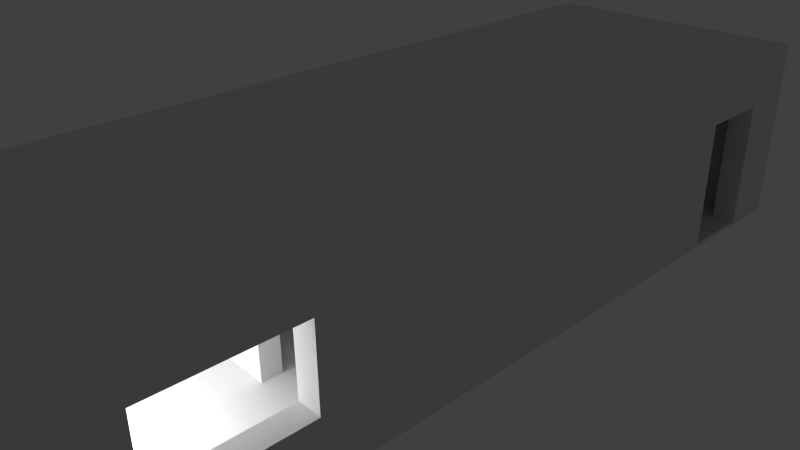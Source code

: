 # Source: officelong.blend  (saved by Blender 2.65.0; exported with 4.5.12 LTS)
import bpy
from mathutils import Matrix  # noqa: F401  (used for matrix-valued properties, if any)

bpy.ops.wm.read_factory_settings(use_empty=True)
scene = bpy.context.scene
scene.name = 'Scene'

# ---- collections
col_collection_1 = bpy.data.collections.new('Collection 1'); scene.collection.children.link(col_collection_1)

# ---- materials (node trees are filled in below, after node groups)
mat_material = bpy.data.materials.new('Material')
mat_material.alpha_threshold = 0.0
mat_material.use_transparent_shadow = False
mat_material.roughness = 0.5
mat_material.line_color = (0.0, 0.0, 0.0, 1.0)

# ---- material node trees

# ---- world
world_world = bpy.data.worlds.new('World'); scene.world = world_world
world_world.color = (0.05088, 0.05088, 0.05088)
world_world.use_sun_shadow = False
world_world.sun_shadow_jitter_overblur = 0.0
world_world.cycles.sampling_method = 'MANUAL'
world_world.cycles.sample_map_resolution = 256

# ---- cameras
cam_camera = bpy.data.cameras.new('Camera')
cam_camera.clip_end = 100.0
cam_camera.lens = 35.0
cam_camera.sensor_width = 32.0
cam_camera.sensor_height = 18.0
cam_camera.ortho_scale = 7.314
cam_camera.dof.focus_distance = 0.0
cam_camera.dof.aperture_fstop = 128.0

# ---- lights
light_lamp = bpy.data.lights.new('Lamp', 'POINT')
light_lamp.transmission_factor = 0.0
light_lamp.cutoff_distance = 30.0
light_lamp.energy = 100.0
light_lamp.shadow_buffer_clip_start = 1.001
light_lamp.shadow_soft_size = 0.1
light_lamp.shadow_maximum_resolution = 0.006
light_lamp.use_absolute_resolution = True
light_lamp.cycles.use_multiple_importance_sampling = False

# ---- meshes
me_cube_001 = bpy.data.meshes.new('Cube.001')
me_cube_001.from_pydata([(-1.0, -1.007, -0.055), (-1.0, 0.992, -0.055), (1.0, 0.992, -0.055), (1.0, -1.007, -0.055), (-1.0, -1.007, 0.005862), (-1.0, 0.992, 0.005862), (1.0, 0.992, 0.005862), (1.0, -1.007, 0.005862)], [], [(4, 5, 1, 0), (5, 6, 2, 1), (6, 7, 3, 2), (7, 4, 0, 3), (0, 1, 2, 3), (7, 6, 5, 4)])
me_cube_001.use_remesh_preserve_volume = False
me_cube_001.use_remesh_preserve_attributes = False
me_cube_001.use_mirror_vertex_groups = False
me_cube_001.update()
me_cube = bpy.data.meshes.new('Cube')
me_cube.from_pydata([(0.9596, 4.596, -1.0), (0.9596, -9.236, -1.0), (0.9596, 4.596, 1.777), (0.9596, -9.236, 1.777), (0.6024, 4.268, -1.0), (0.6024, 4.268, 1.468), (-2.913, 4.268, 1.468), (-2.913, 4.268, -1.0), (-3.214, -9.24, 1.777), (-3.214, -9.24, -1.0), (-3.214, 4.596, 1.777), (-3.214, 4.596, -1.0), (-2.913, -8.882, 1.468), (-2.913, -8.882, -1.0), (0.6024, -8.881, 1.468), (0.6024, -8.881, -1.0), (-2.913, -4.233, -1.0), (-2.913, 0.4146, 1.468), (-2.913, 0.4146, -1.0), (-2.913, -3.921, 1.468), (-2.913, -3.921, -1.0), (0.6024, 0.07873, 1.468), (0.6024, 0.07873, -1.0), (-2.913, 0.07742, -1.0), (-2.913, 0.07742, 1.468), (0.6024, 0.4142, 1.468), (0.6024, 0.4142, -1.0), (-2.487, 0.07742, -1.0), (-2.487, 0.4146, -1.0), (-1.332, 0.07873, -1.0), (-1.332, 0.4142, -1.0), (-0.8378, -4.233, -1.0), (-0.8378, -3.921, -1.0), (0.6024, -4.234, -1.0), (0.2997, -3.925, 0.9693), (0.2997, -4.234, 0.9693), (-2.487, 0.4146, 0.9693), (-2.487, 0.07742, 0.9693), (0.2997, -4.234, -1.0), (0.2997, -3.925, -1.0), (0.6024, -3.925, 1.468), (0.6024, -3.925, -1.0), (-1.332, 0.07873, 0.9693), (-1.332, 0.4142, 0.9693), (-0.8378, -4.233, 0.9693), (-0.8378, -3.921, 0.9693), (0.9596, 3.746, -1.0), (0.6024, 3.746, -1.0), (0.6024, 3.746, 0.9693), (0.6024, 2.628, 0.9693), (0.6024, 2.628, -1.0), (0.9596, 2.628, -1.0), (0.9596, 3.746, 0.9691), (0.9596, 2.628, 0.9691), (-2.913, -7.56, -1.0), (-3.214, -7.56, -1.0), (-2.913, -7.56, 0.9693), (-3.214, -7.56, 0.9691), (-3.214, -6.448, 0.9691), (-2.913, -6.448, 0.9693), (-3.214, -6.448, -1.0), (-2.913, -6.448, -1.0), (0.6024, -4.234, 1.468), (0.9596, -6.622, 0.9691), (0.6024, -6.622, 0.9693), (-2.913, -4.233, 1.468), (0.9596, -6.622, -0.1902), (0.6024, -6.622, -0.1901), (0.6024, -4.72, 0.9693), (-3.214, 1.357, -0.1775), (-2.913, 1.357, 0.9693), (-3.214, 1.357, 0.9691), (-3.214, 3.262, 0.9691), (0.6024, -4.72, -0.1901), (0.9596, -4.72, 0.9691), (-2.913, 1.357, -0.1774), (-2.913, 3.262, 0.9693), (-3.214, 3.262, -0.1775), (-2.913, 3.262, -0.1774), (0.9596, -4.72, -0.1902)], [], [(23, 18, 28, 27), (26, 22, 29, 30), (16, 20, 32, 31), (41, 33, 38, 39), (45, 34, 35, 44), (36, 43, 42, 37), (48, 52, 53, 49), (46, 52, 48, 47), (51, 50, 49, 53), (58, 59, 56, 57), (29, 42, 43, 30), (34, 39, 38, 35), (74, 68, 73, 79), (68, 74, 63, 64), (64, 63, 66, 67), (79, 73, 67, 66), (78, 77, 69, 75), (28, 36, 37, 27), (75, 69, 71, 70), (32, 45, 44, 31), (77, 78, 76, 72), (70, 71, 72, 76), (61, 59, 58, 60), (56, 54, 55, 57), (6, 7, 4, 5), (26, 25, 49, 50), (48, 49, 25, 5), (47, 48, 5, 4), (46, 0, 2, 52), (51, 53, 74, 79), (66, 1, 51, 79), (53, 52, 2), (53, 2, 3, 74), (63, 74, 3), (3, 1, 66, 63), (25, 26, 30, 43), (43, 36, 17, 25), (36, 28, 18, 17), (18, 75, 70, 17), (7, 78, 75, 18), (78, 7, 6, 76), (17, 70, 76, 6), (0, 11, 10, 2), (11, 77, 72, 10), (11, 60, 69, 77), (60, 58, 71, 69), (10, 72, 71), (42, 29, 22, 21), (41, 40, 21, 22), (40, 41, 39, 34), (45, 19, 40, 34), (45, 32, 20, 19), (23, 24, 19, 20), (24, 23, 27, 37), (42, 21, 24, 37), (65, 16, 31, 44), (65, 44, 35, 62), (35, 38, 33, 62), (68, 62, 33, 73), (15, 67, 73, 33), (14, 64, 67, 15), (62, 68, 64, 14), (57, 55, 9, 8), (58, 57, 8), (71, 58, 8, 10), (13, 12, 14, 15), (56, 12, 13, 54), (65, 12, 56, 59), (16, 65, 59, 61), (1, 3, 8, 9), (12, 65, 62, 14), (24, 21, 40, 19), (17, 6, 5, 25), (3, 2, 10, 8)])
me_cube.materials.append(mat_material)
me_cube.use_remesh_preserve_volume = False
me_cube.use_remesh_preserve_attributes = False
me_cube.use_mirror_vertex_groups = False
me_cube.update()

# ---- objects
ob_cube_001 = bpy.data.objects.new('Cube.001', me_cube_001)
ob_cube = bpy.data.objects.new('Cube', me_cube)
ob_lamp = bpy.data.objects.new('Lamp', light_lamp)
ob_camera = bpy.data.objects.new('Camera', cam_camera)

# ---- transforms, parenting, visibility, modifiers, constraints
ob_cube_001.location = (-0.1831, 0.0471, -0.9926)
ob_cube_001.scale = (2.057, 6.886, 1.0)
ob_cube_001.lineart.crease_threshold = 0.0
ob_cube.location = (0.9408, 2.316, 0.0)
ob_cube.lock_rotations_4d = False
ob_cube.empty_display_type = 'ARROWS'
ob_cube.lineart.crease_threshold = 0.0
ob_lamp.location = (0.0325, -3.952, -0.1958)
ob_lamp.rotation_euler = (0.6503, 0.05522, 1.866)
ob_lamp.lock_rotations_4d = False
ob_lamp.empty_display_type = 'ARROWS'
ob_lamp.color = (0.0, 0.0, 0.0, 0.0)
ob_lamp.lineart.crease_threshold = 0.0
ob_camera.location = (7.481, -6.508, 5.344)
ob_camera.rotation_euler = (1.109, 0.01082, 0.8149)
ob_camera.lock_rotations_4d = False
ob_camera.empty_display_type = 'ARROWS'
ob_camera.color = (0.0, 0.0, 0.0, 0.0)
ob_camera.display_type = 'WIRE'
ob_camera.lineart.crease_threshold = 0.0

# ---- collection membership
col_collection_1.objects.link(ob_cube_001)
col_collection_1.objects.link(ob_cube)
col_collection_1.objects.link(ob_lamp)
col_collection_1.objects.link(ob_camera)

# ---- scene / render settings (as saved in the file)
scene.camera = ob_camera
scene.frame_start = 1; scene.frame_end = 250; scene.frame_set(1)
scene.render.engine = 'BLENDER_EEVEE_NEXT'
scene.render.image_settings.color_mode = 'RGB'
scene.render.image_settings.compression = 90
scene.render.resolution_percentage = 50
scene.render.dither_intensity = 0.0
scene.render.bake_margin = 2
scene.render.bake_bias = 0.0
scene.cycles.use_denoising = False
scene.cycles.samples = 10
scene.cycles.sampling_pattern = 'TABULATED_SOBOL'
scene.cycles.light_sampling_threshold = 0.0
scene.cycles.use_adaptive_sampling = False
scene.cycles.use_light_tree = False
scene.cycles.blur_glossy = 0.0
scene.cycles.volume_bounces = 1
scene.cycles.pixel_filter_type = 'GAUSSIAN'
scene.cycles.sample_clamp_indirect = 0.0
scene.view_settings.view_transform = 'Standard'
bpy.context.view_layer.update()
